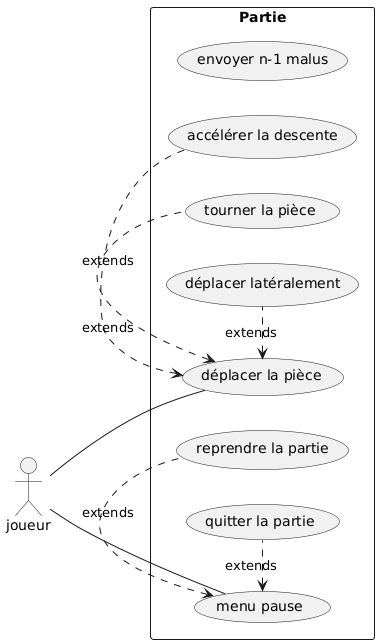

The diagram above was rendered by PlantUML. Its source (embedded in the PNG):
@startuml

'Royal-Competitive Mode'
' NOTE: We could add "pause", "resume" & "stop game" in game menu

left to right direction
actor "joueur" as player

rectangle "Partie" as game {
    '### Social
    ' NOTE: we don't have to implement this but it would be a cool feature
    ' usecase "discuter" as chat

    '### Game Actions
    usecase "déplacer la pièce" as move_piece
    usecase "tourner la pièce" as rotate_piece
    'TODO: penalty might be a bad name
    'TODO: throw n lines penalty can be activated only if f(n) lines have been completed
    usecase "envoyer n-1 malus" as throw_penalty

    'TODO: throw_penalty or get shield if a certain quantity of energy is reached

    '### move piece subcases NOTE: is "extends" the right keyword for this
    usecase "déplacer latéralement" as lateral_movement
    usecase "accélérer la descente" as increase_descent

    usecase "menu pause" as pause_menu
    usecase "reprendre la partie" as resume_game
    usecase "quitter la partie" as quit_game
}

player -- move_piece
player -- pause_menu

(move_piece) <. (lateral_movement): extends
(move_piece) <. (increase_descent): extends
(move_piece) <. (rotate_piece): extends

(pause_menu) <. (resume_game): extends
(pause_menu) <. (quit_game): extends

@enduml